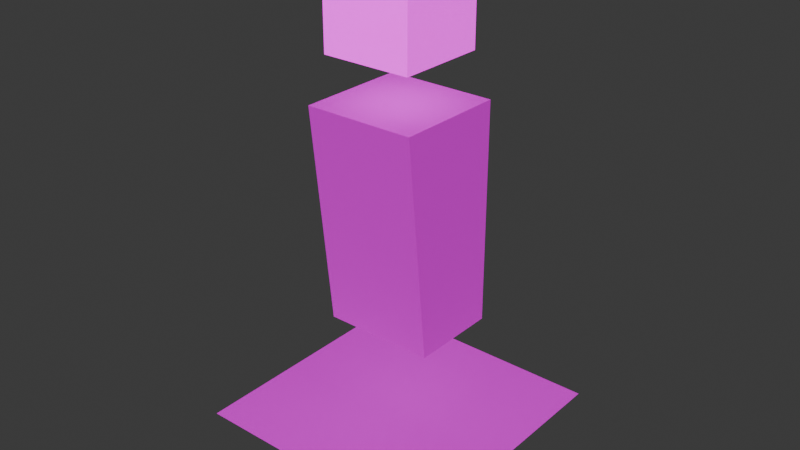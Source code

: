 # Source: human-0.blend  (saved by Blender 4.2.66; exported with 4.5.12 LTS)
import bpy
from mathutils import Matrix  # noqa: F401  (used for matrix-valued properties, if any)

bpy.ops.wm.read_factory_settings(use_empty=True)
scene = bpy.context.scene
scene.name = 'Scene'

# ---- collections
col_human_0 = bpy.data.collections.new('human-0'); scene.collection.children.link(col_human_0)

# ---- images (referenced by path relative to the original .blend; pixels are not part of the script)
import os
ASSET_DIR = os.environ.get("B2B_ASSET_DIR", "")  # directory of the original .blend (textures are referenced by path, not embedded)
HERE = os.path.dirname(os.path.abspath(__file__))  # packed textures are extracted next to this script under _unpacked/

def load_image(name, relpath, width, height, colorspace="sRGB"):
    """Load a texture the original file referenced (path relative to the .blend, or extracted next to this script)."""
    p = next((c for c in (os.path.join(HERE, relpath), os.path.join(ASSET_DIR, relpath)) if relpath and os.path.exists(c)), "")
    if p:
        img = bpy.data.images.load(p, check_existing=True)
        img.name = name
    else:  # same state as the original file: an image datablock whose file is absent (Cycles renders it pink)
        img = bpy.data.images.new(name, width, height)
        img.source = "FILE"
        img.filepath = "//" + (relpath or name)
    img.colorspace_settings.name = colorspace
    return img
img_human_0_0_tex_png_webp = load_image('human-0.0.tex.png.webp', 'human-0.0.tex.png.webp', 1024, 1024, 'sRGB')

# ---- materials (node trees are filled in below, after node groups)
mat_human_0_material = bpy.data.materials.new('human-0-material')

# ---- material node trees
mat_human_0_material.use_nodes = True; mat_human_0_material.node_tree.nodes.clear()
_N = mat_human_0_material.node_tree.nodes; _L = mat_human_0_material.node_tree.links
n0 = _N.new('ShaderNodeBsdfPrincipled'); n0.name = 'Principled BSDF'; n0.location = (10, 300)
n1 = _N.new('ShaderNodeOutputMaterial'); n1.name = 'Material Output'; n1.location = (300, 300)
n1.target = 'CYCLES'
n2 = _N.new('ShaderNodeTexImage'); n2.name = 'Image Texture'; n2.location = (-361, 363)
n2.width = 326
n2.image = img_human_0_0_tex_png_webp
n3 = _N.new('ShaderNodeOutputMaterial'); n3.name = 'Material Output.001'; n3.location = (300, 80)
n3.target = 'EEVEE'
n4 = _N.new('ShaderNodeMixShader'); n4.name = 'Mix Shader'; n4.location = (300, -140)
n4.label = 'Disable Shadow'
n4.hide = True
n5 = _N.new('ShaderNodeLightPath'); n5.name = 'Light Path'; n5.location = (300, -105)
n5.hide = True
n6 = _N.new('ShaderNodeBsdfTransparent'); n6.name = 'Transparent BSDF'; n6.location = (300, -175)
n6.hide = True
_L.new(n0.outputs[0], n1.inputs[0])
_L.new(n2.outputs[0], n0.inputs[0])
_L.new(n2.outputs[1], n0.inputs[4])
_L.new(n0.outputs[0], n4.inputs[1])
_L.new(n4.outputs[0], n3.inputs[0])
_L.new(n5.outputs[1], n4.inputs[0])
_L.new(n6.outputs[0], n4.inputs[2])
n1.is_active_output = True

# ---- world
world_world = bpy.data.worlds.new('World'); scene.world = world_world
world_world.use_nodes = True; world_world.node_tree.nodes.clear()
_N = world_world.node_tree.nodes; _L = world_world.node_tree.links
n0 = _N.new('ShaderNodeOutputWorld'); n0.name = 'World Output'; n0.location = (300, 300)
n1 = _N.new('ShaderNodeBackground'); n1.name = 'Background'; n1.location = (10, 300)
n1.inputs[0].default_value = (0.05088, 0.05088, 0.05088, 1.0)
_L.new(n1.outputs[0], n0.inputs[0])
n0.is_active_output = True
world_world.color = (0.05088, 0.05088, 0.05088)
world_world.use_sun_shadow = False
world_world.sun_shadow_jitter_overblur = 0.0

# ---- meshes
me_cube_003 = bpy.data.meshes.new('Cube.003')
me_cube_003.from_pydata([(0.2, -0.2, 2.13), (-0.2, -0.2, 2.13), (0.2, 0.2, 2.13), (-0.2, 0.2, 2.13), (0.2, -0.2, 1.73), (-0.2, -0.2, 1.73), (0.2, 0.2, 1.73), (-0.2, 0.2, 1.73), (0.25, -0.25, 1.48), (-0.25, -0.25, 1.48), (0.25, 0.25, 1.48), (-0.25, 0.25, 1.48), (0.25, -0.1458, 0.48), (-0.25, -0.1458, 0.48), (0.25, 0.25, 0.48), (-0.25, 0.25, 0.48), (0.2125, -0.2125, 2.142), (-0.2125, -0.2125, 2.142), (0.2125, 0.2125, 2.142), (-0.2125, 0.2125, 2.142), (0.2125, -0.2125, 1.717), (-0.2125, -0.2125, 1.717), (0.2125, 0.2125, 1.717), (-0.2125, 0.2125, 1.717), (0.2625, -0.2625, 1.505), (-0.2625, -0.2625, 1.505), (0.2625, 0.2625, 1.505), (-0.2625, 0.2625, 1.505), (0.2625, -0.1531, 0.455), (-0.2625, -0.1531, 0.455), (0.2625, 0.2625, 0.455), (-0.2625, 0.2625, 0.455), (-0.3, -0.3, -0.019), (0.3, -0.3, -0.019), (-0.3, 0.3, -0.019), (0.3, 0.3, -0.019), (-0.6, -0.6, 0.01), (0.6, -0.6, 0.01), (-0.6, 0.6, 0.01), (0.6, 0.6, 0.01), (-0.5, 0.0, -0.25), (0.5, 0.0, -0.25), (-0.5, 0.0, -1.863e-09), (0.5, 0.0, -1.863e-09), (0.2125, -0.2125, 2.142), (-0.2125, -0.2125, 2.142), (0.2125, 0.2125, 2.142), (-0.2125, 0.2125, 2.142), (0.2125, -0.2125, 1.717), (-0.2125, -0.2125, 1.717), (0.2125, 0.2125, 1.717), (-0.2125, 0.2125, 1.717)], [], [(0, 2, 3, 1), (2, 6, 7, 3), (6, 4, 5, 7), (4, 0, 1, 5), (2, 0, 4, 6), (7, 5, 1, 3), (8, 10, 11, 9), (10, 14, 15, 11), (14, 12, 13, 15), (12, 8, 9, 13), (10, 8, 12, 14), (15, 13, 9, 11), (16, 18, 19, 17), (18, 22, 23, 19), (22, 20, 21, 23), (20, 16, 17, 21), (18, 16, 20, 22), (23, 21, 17, 19), (24, 26, 27, 25), (30, 28, 29, 31), (28, 24, 25, 29), (26, 24, 28, 30), (31, 29, 25, 27), (26, 30, 31, 27), (32, 33, 35, 34), (36, 37, 39, 38), (40, 41, 43, 42), (44, 45, 47, 46), (46, 47, 51, 50), (50, 51, 49, 48), (48, 49, 45, 44), (46, 50, 48, 44), (51, 47, 45, 49)])
_uv = me_cube_003.uv_layers.new(name='UVMap')
_uv.uv.foreach_set('vector', [0.3125, 0.8125, 0.3125, 0.875, 0.25, 0.875, 0.25, 0.8125, 0.3125, 1.0, 0.3125, 0.9375, 0.375, 0.9375, 0.375, 1.0, 0.375, 0.875, 0.375, 0.8125, 0.3125, 0.8125, 0.3125, 0.875, 0.3125, 0.9375, 0.3125, 1.0, 0.25, 1.0, 0.25, 0.9375, 0.375, 0.9375, 0.3125, 0.9375, 0.3125, 0.875, 0.375, 0.875, 0.25, 0.875, 0.3125, 0.875, 0.3125, 0.9375, 0.25, 0.9375, 0.125, 0.9375, 0.125, 1.0, 0.0625, 1.0, 0.0625, 0.9375, 0.1875, 0.9375, 0.1875, 0.8125, 0.25, 0.8125, 0.25, 0.9375, 0.1875, 0.9375, 0.1875, 1.0, 0.125, 1.0, 0.125, 0.9375, 0.125, 0.8125, 0.125, 0.9375, 0.0625, 0.9375, 0.0625, 0.8125, 0.1875, 0.9375, 0.125, 0.9375, 0.125, 0.8125, 0.1875, 0.8125, 2.384e-08, 0.8125, 0.0625, 0.8125, 0.0625, 0.9375, 2.384e-08, 0.9375, 0.3125, 0.6094, 0.3125, 0.6719, 0.25, 0.6719, 0.25, 0.6094, 0.375, 0.7969, 0.375, 0.7344, 0.3125, 0.7344, 0.3125, 0.7969, 0.375, 0.6094, 0.375, 0.6719, 0.3125, 0.6719, 0.3125, 0.6094, 0.3125, 0.7344, 0.3125, 0.7969, 0.25, 0.7969, 0.25, 0.7344, 0.375, 0.7344, 0.3125, 0.7344, 0.3125, 0.6719, 0.375, 0.6719, 0.25, 0.6719, 0.3125, 0.6719, 0.3125, 0.7344, 0.25, 0.7344, 0.125, 0.7344, 0.125, 0.7969, 0.0625, 0.7969, 0.0625, 0.7344, 0.1875, 0.7344, 0.1875, 0.7969, 0.125, 0.7969, 0.125, 0.7344, 0.125, 0.6094, 0.125, 0.7344, 0.0625, 0.7344, 0.0625, 0.6094, 0.1875, 0.7344, 0.125, 0.7344, 0.125, 0.6094, 0.1875, 0.6094, 2.384e-08, 0.6094, 0.0625, 0.6094, 0.0625, 0.7344, 2.384e-08, 0.7344, 0.1875, 0.7344, 0.1875, 0.6094, 0.25, 0.6094, 0.25, 0.7344, 0.25, 0.5937, 0.1875, 0.5938, 0.1875, 0.5312, 0.25, 0.5312, 0.0625, 0.5312, 0.125, 0.5312, 0.125, 0.5938, 0.0625, 0.5938, 0.0, 0.0, 0.0625, 0.0, 0.0625, 0.01562, 0.0, 0.01562, 0.3125, 0.6094, 0.25, 0.6094, 0.25, 0.6719, 0.3125, 0.6719, 0.375, 0.7969, 0.3125, 0.7969, 0.3125, 0.7344, 0.375, 0.7344, 0.375, 0.6094, 0.3125, 0.6094, 0.3125, 0.6719, 0.375, 0.6719, 0.3125, 0.7344, 0.25, 0.7344, 0.25, 0.7969, 0.3125, 0.7969, 0.375, 0.7344, 0.375, 0.6719, 0.3125, 0.6719, 0.3125, 0.7344, 0.25, 0.6719, 0.25, 0.7344, 0.3125, 0.7344, 0.3125, 0.6719])
me_cube_003.materials.append(mat_human_0_material)
me_cube_003.update()
arm_armature_001 = bpy.data.armatures.new('Armature.001')  # bones are not reproduced

# ---- objects
ob_human_0_mesh = bpy.data.objects.new('human-0-mesh', me_cube_003)
ob_human_0_armature = bpy.data.objects.new('human-0-armature', arm_armature_001)

# ---- transforms, parenting, visibility, modifiers, constraints
ob_human_0_mesh.parent = ob_human_0_armature
ob_human_0_mesh.location = (0.0, 0.0, 0.0)
ob_human_0_mesh.visible_shadow = False
_vg = ob_human_0_mesh.vertex_groups.new(name='hips_bone')
_vg.add([8, 9, 10, 11, 12, 13, 14, 15, 24, 25, 26, 27, 28, 29, 30, 31], 1.0, 'REPLACE')
_vg = ob_human_0_mesh.vertex_groups.new(name='head_bone')
_vg.add([0, 1, 2, 3, 4, 5, 6, 7, 16, 17, 18, 19, 20, 21, 22, 23, 44, 45, 46, 47, 48, 49, 50, 51], 1.0, 'REPLACE')
_vg = ob_human_0_mesh.vertex_groups.new(name='shadow_bone')
_vg.add([32, 33, 34, 35], 1.0, 'REPLACE')
_m = ob_human_0_mesh.modifiers.new('Armature', 'ARMATURE')
_m.object = ob_human_0_armature
ob_human_0_armature.location = (0.0, 0.0, 0.0)

# ---- collection membership
col_human_0.objects.link(ob_human_0_mesh)
col_human_0.objects.link(ob_human_0_armature)

# ---- scene / render settings (as saved in the file)
scene.frame_start = 0; scene.frame_end = 22; scene.frame_set(0)
scene.render.engine = 'BLENDER_EEVEE_NEXT'
scene.cycles.sampling_pattern = 'TABULATED_SOBOL'
scene.eevee.ray_tracing_options.trace_max_roughness = 0.0
bpy.context.view_layer.update()

# ---- added for rendering (the .blend has no active camera and no usable light): camera, sun
cam_auto = bpy.data.cameras.new('AutoCamera')
cam_auto.lens = 50.0
cam_auto.sensor_width = 36.0
cam_auto.clip_end = 1000.0
ob_auto_camera = bpy.data.objects.new('AutoCamera', cam_auto)
scene.collection.objects.link(ob_auto_camera)
ob_auto_camera.location = (2.71393, -3.25672, 3.11739)
ob_auto_camera.rotation_euler = (1.09748, -7.21219e-08, 0.694738)
scene.camera = ob_auto_camera
light_auto_sun = bpy.data.lights.new('AutoSun', 'SUN')
light_auto_sun.energy = 3.0
light_auto_sun.angle = 0.0523599
ob_auto_sun = bpy.data.objects.new('AutoSun', light_auto_sun)
scene.collection.objects.link(ob_auto_sun)
ob_auto_sun.rotation_euler = (0.872665, 0.174533, 0.523599)
bpy.context.view_layer.update()
